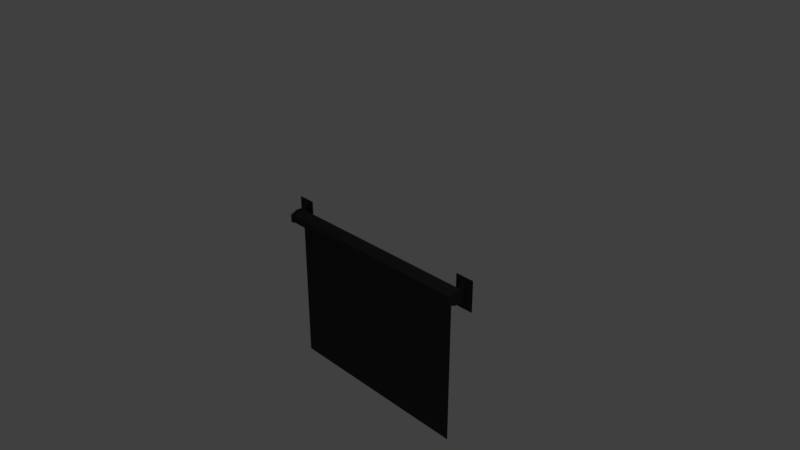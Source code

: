 # Source: projectorscreen.blend  (saved by Blender 2.78.0; exported with 4.5.12 LTS)
import bpy
from mathutils import Matrix  # noqa: F401  (used for matrix-valued properties, if any)

bpy.ops.wm.read_factory_settings(use_empty=True)
scene = bpy.context.scene
scene.name = 'Scene'

# ---- collections
col_collection_1 = bpy.data.collections.new('Collection 1'); scene.collection.children.link(col_collection_1)

# ---- materials (node trees are filled in below, after node groups)
mat_projectorscreenborder = bpy.data.materials.new('projectorscreenborder')
mat_projectorscreenborder.alpha_threshold = 0.0
mat_projectorscreenborder.use_transparent_shadow = False
mat_projectorscreenborder.diffuse_color = (0.03968, 0.03968, 0.03968, 1.0)
mat_projectorscreenborder.roughness = 0.5
mat_projectorscreenborder.specular_intensity = 0.5947
mat_projectorscreenborder.line_color = (0.0, 0.0, 0.0, 1.0)
mat_whitescreen = bpy.data.materials.new('whitescreen')
mat_whitescreen.alpha_threshold = 0.0
mat_whitescreen.use_transparent_shadow = False
mat_whitescreen.roughness = 0.5

# ---- material node trees

# ---- world
world_world = bpy.data.worlds.new('World'); scene.world = world_world
world_world.color = (0.05088, 0.05088, 0.05088)
world_world.use_sun_shadow = False
world_world.sun_shadow_jitter_overblur = 0.0
world_world.cycles.sampling_method = 'MANUAL'

# ---- cameras
cam_camera = bpy.data.cameras.new('Camera')
cam_camera.clip_end = 100.0
cam_camera.lens = 35.0
cam_camera.sensor_width = 32.0
cam_camera.sensor_height = 18.0
cam_camera.ortho_scale = 7.314
cam_camera.dof.focus_distance = 0.0
cam_camera.dof.aperture_fstop = 128.0

# ---- lights
light_lamp = bpy.data.lights.new('Lamp', 'POINT')
light_lamp.transmission_factor = 0.0
light_lamp.cutoff_distance = 30.0
light_lamp.energy = 100.0
light_lamp.shadow_buffer_clip_start = 1.001
light_lamp.shadow_soft_size = 0.1
light_lamp.shadow_maximum_resolution = 0.006
light_lamp.use_absolute_resolution = True

# ---- meshes
me_cube = bpy.data.meshes.new('Cube')
me_cube.from_pydata([(1.001, -1.118, -0.6111), (1.001, 0.0004885, 1.118), (1.001, -1.118, 0.619), (1.001, 1.118, 1.118), (1.001, -0.007733, -1.118), (1.001, 1.118, -1.118), (0.9751, 1.0, -1.0), (0.9751, -0.007036, -1.0), (0.9751, 1.0, 1.0), (0.9751, 0.0003189, 1.0), (0.9751, -1.0, -0.5465), (0.9751, -1.0, 0.5539), (1.0, 1.0, -1.0), (1.0, -0.007036, -1.0), (1.0, 1.0, 1.0), (1.0, -1.0, 0.5539), (1.0, 0.0003189, 1.0), (1.0, -1.0, -0.5465), (0.9751, 1.0, -1.0), (0.9751, -0.007036, -1.0), (0.9751, 1.0, 1.0), (0.9751, 0.0003189, 1.0), (0.9751, -1.0, -0.5465), (0.9751, -1.0, 0.5539), (0.9736, 1.118, -1.118), (0.9736, -0.007733, -1.118), (0.9736, 1.118, 1.118), (0.9736, 0.0004885, 1.118), (0.9736, -1.118, -0.6111), (0.9736, -1.118, 0.619), (0.9751, 1.0, -0.3845), (0.9751, -0.007036, -0.3845), (1.002, 1.484, -1.826), (1.002, 1.484, 1.826), (0.9734, 1.484, -1.826), (0.9734, 1.484, 1.826), (1.002, 1.714, -1.826), (0.9734, 1.714, -1.826), (1.002, 1.714, 1.826), (0.9734, 1.714, 1.826), (1.076, 1.913, -2.467), (0.8988, 1.913, -2.467), (1.076, 1.913, 2.466), (0.8988, 1.913, 2.466), (0.9751, 1.0, -0.3845), (0.9751, -0.007036, -0.3845), (0.9751, 1.0, -0.3845), (0.9751, -0.007036, -0.3845), (0.9751, 0.3286, -0.3845), (0.9751, 0.6643, -0.3845), (0.9751, 0.3286, -0.3845), (0.9751, 0.6643, -0.3845), (0.9751, 0.3286, -0.3845), (0.9751, 0.6643, -0.3845), (0.9318, 0.4851, -0.72), (0.9318, 0.5078, -0.72), (0.9318, 0.4851, -24.6), (0.9318, 0.5078, -24.6), (-1.001, -1.118, -0.6111), (-1.001, 0.0004885, 1.118), (-1.001, -1.118, 0.619), (-1.001, 1.118, 1.118), (0.0, 1.0, -1.0), (0.0, -0.007036, -1.0), (0.0, 1.0, 1.0), (0.0, 0.0003194, 1.0), (-1.001, -0.007733, -1.118), (-1.001, 1.118, -1.118), (0.0, -1.0, 0.5539), (0.0, -1.0, -0.5465), (-0.9751, 1.0, -1.0), (-0.9751, -0.007036, -1.0), (-0.9751, 1.0, 1.0), (-0.9751, 0.0003189, 1.0), (-0.9751, -1.0, -0.5465), (-0.9751, -1.0, 0.5539), (-1.0, 1.0, -1.0), (-1.0, -0.007036, -1.0), (-1.0, 1.0, 1.0), (-1.0, -1.0, 0.5539), (-1.0, 0.0003189, 1.0), (-1.0, -1.0, -0.5465), (-0.9751, 1.0, -1.0), (-0.9751, -0.007036, -1.0), (-0.9751, 1.0, 1.0), (-0.9751, 0.0003189, 1.0), (-0.9751, -1.0, -0.5465), (-0.9751, -1.0, 0.5539), (-0.9736, 1.118, -1.118), (-0.9736, -0.007733, -1.118), (-0.9736, 1.118, 1.118), (-0.9736, 0.0004885, 1.118), (-0.9736, -1.118, -0.6111), (-0.9736, -1.118, 0.619), (-0.9751, 1.0, -0.3845), (0.0, 1.0, -0.3845), (-0.9751, -0.007036, -0.3845), (0.0, -0.007036, -0.3845), (-1.002, 1.484, -1.826), (-1.002, 1.484, 1.826), (-0.9734, 1.484, -1.826), (-0.9734, 1.484, 1.826), (-1.002, 1.714, -1.826), (-0.9734, 1.714, -1.826), (-1.002, 1.714, 1.826), (-0.9734, 1.714, 1.826), (-1.076, 1.913, -2.467), (-0.8988, 1.913, -2.467), (-1.076, 1.913, 2.466), (-0.8988, 1.913, 2.466), (-0.9751, 1.0, -0.3845), (0.0, 1.0, -0.3845), (-0.9751, -0.007036, -0.3845), (0.0, -0.007036, -0.3845), (-0.9751, 1.0, -0.3845), (0.0, 1.0, -0.3845), (-0.9751, -0.007036, -0.3845), (0.0, -0.007036, -0.3845), (0.0, 0.3286, -0.3845), (0.0, 0.6643, -0.3845), (-0.9751, 0.3286, -0.3845), (-0.9751, 0.6643, -0.3845), (0.0, 0.3286, -0.3845), (0.0, 0.6643, -0.3845), (-0.9751, 0.3286, -0.3845), (-0.9751, 0.6643, -0.3845), (0.0, 0.3286, -0.3845), (0.0, 0.6643, -0.3845), (-0.9751, 0.3286, -0.3845), (-0.9751, 0.6643, -0.3845), (0.0, 0.4851, -0.72), (0.0, 0.5078, -0.72), (-0.9318, 0.4851, -0.72), (-0.9318, 0.5078, -0.72), (0.0, 0.4851, -24.6), (0.0, 0.5078, -24.6), (-0.9318, 0.4851, -24.6), (-0.9318, 0.5078, -24.6)], [], [(0, 2, 29, 28), (8, 6, 62, 64), (11, 9, 65, 68), (8, 64, 65, 9), (24, 26, 35, 34), (7, 10, 69, 63), (10, 11, 68, 69), (9, 11, 23, 21), (10, 7, 19, 22), (8, 9, 21, 20), (6, 8, 20, 18), (11, 10, 22, 23), (7, 6, 18, 19), (12, 14, 16, 15, 17, 13), (14, 12, 5, 3), (13, 17, 0, 4), (19, 18, 24, 25), (12, 13, 4, 5), (18, 20, 26, 24), (16, 14, 3, 1), (4, 0, 28, 25), (5, 4, 25, 24), (3, 26, 27, 1), (2, 1, 27, 29), (5, 24, 34, 32), (20, 21, 27, 26), (17, 15, 2, 0), (23, 22, 28, 29), (15, 16, 1, 2), (21, 23, 29, 27), (22, 19, 25, 28), (6, 7, 31, 30), (32, 34, 37, 36), (7, 63, 97, 31), (3, 5, 32, 33), (26, 3, 33, 35), (38, 36, 40, 42), (34, 35, 39, 37), (33, 32, 36, 38), (35, 33, 38, 39), (42, 40, 41, 43), (39, 38, 42, 43), (36, 37, 41, 40), (37, 39, 43, 41), (44, 45, 47, 48, 49, 46), (95, 30, 44, 111), (30, 31, 45, 44), (31, 97, 113, 45), (48, 47, 117, 118), (45, 113, 117, 47), (111, 44, 46, 115), (46, 49, 119, 115), (48, 118, 122, 50), (50, 122, 126, 52), (49, 48, 50, 51), (119, 49, 51, 123), (127, 53, 55, 131), (51, 50, 52, 53), (123, 51, 53, 127), (131, 55, 57, 135), (52, 126, 130, 54), (53, 52, 54, 55), (57, 56, 134, 135), (54, 130, 134, 56), (55, 54, 56, 57), (58, 92, 93, 60), (72, 64, 62, 70), (75, 68, 65, 73), (72, 73, 65, 64), (88, 100, 101, 90), (71, 63, 69, 74), (74, 69, 68, 75), (73, 85, 87, 75), (74, 86, 83, 71), (72, 84, 85, 73), (70, 82, 84, 72), (75, 87, 86, 74), (71, 83, 82, 70), (76, 77, 81, 79, 80, 78), (78, 61, 67, 76), (77, 66, 58, 81), (83, 89, 88, 82), (76, 67, 66, 77), (82, 88, 90, 84), (80, 59, 61, 78), (66, 89, 92, 58), (67, 88, 89, 66), (61, 59, 91, 90), (60, 93, 91, 59), (67, 98, 100, 88), (84, 90, 91, 85), (81, 58, 60, 79), (87, 93, 92, 86), (79, 60, 59, 80), (85, 91, 93, 87), (86, 92, 89, 83), (97, 113, 111, 95), (70, 94, 96, 71), (98, 102, 103, 100), (71, 96, 97, 63), (61, 99, 98, 67), (90, 101, 99, 61), (104, 108, 106, 102), (100, 103, 105, 101), (99, 104, 102, 98), (101, 105, 104, 99), (108, 109, 107, 106), (105, 109, 108, 104), (102, 106, 107, 103), (103, 107, 109, 105), (110, 114, 121, 120, 116, 112), (95, 111, 110, 94), (94, 110, 112, 96), (96, 112, 113, 97), (120, 118, 117, 116), (112, 116, 117, 113), (113, 117, 118, 119, 115, 111), (111, 115, 114, 110), (114, 115, 119, 121), (120, 124, 122, 118), (124, 128, 126, 122), (121, 125, 124, 120), (118, 122, 123, 119), (119, 123, 125, 121), (127, 131, 133, 129), (125, 129, 128, 124), (123, 127, 129, 125), (122, 126, 127, 123), (131, 135, 137, 133), (126, 130, 131, 127), (128, 132, 130, 126), (129, 133, 132, 128), (137, 135, 134, 136), (130, 134, 135, 131), (132, 136, 134, 130), (133, 137, 136, 132)])
me_cube.polygons.foreach_set('material_index', [0, 0, 0, 0, 0, 0, 0, 0, 0, 0, 0, 0, 0, 0, 0, 0, 0, 0, 0, 0, 0, 0, 0, 0, 0, 0, 0, 0, 0, 0, 0, 0, 0, 0, 0, 0, 0, 0, 0, 0, 0, 0, 0, 0, 0, 0, 0, 0, 0, 0, 0, 0, 0, 0, 0, 0, 0, 0, 0, 1, 0, 0, 0, 0, 0, 0, 0, 0, 0, 0, 0, 0, 0, 0, 0, 0, 0, 0, 0, 0, 0, 0, 0, 0, 0, 0, 0, 0, 0, 0, 0, 0, 0, 0, 0, 0, 0, 0, 0, 0, 0, 0, 0, 0, 0, 0, 0, 0, 0, 0, 0, 0, 0, 0, 0, 0, 0, 0, 0, 0, 0, 0, 0, 0, 0, 0, 0, 0, 1, 0, 0, 0, 0, 0, 0, 0])
me_cube.materials.append(mat_projectorscreenborder)
me_cube.materials.append(mat_whitescreen)
me_cube.use_remesh_preserve_volume = False
me_cube.use_remesh_preserve_attributes = False
me_cube.use_mirror_vertex_groups = False
me_cube.update()

# ---- objects
ob_cube = bpy.data.objects.new('Cube', me_cube)
ob_lamp = bpy.data.objects.new('Lamp', light_lamp)
ob_camera = bpy.data.objects.new('Camera', cam_camera)

# ---- transforms, parenting, visibility, modifiers, constraints
ob_cube.location = (0.0, 0.0, 0.0)
ob_cube.scale = (1.524, 0.0889, 0.08895)
ob_cube.lock_rotations_4d = False
ob_cube.empty_display_type = 'ARROWS'
ob_cube.lineart.crease_threshold = 0.0
ob_lamp.location = (4.076, 1.005, 5.904)
ob_lamp.rotation_euler = (0.6503, 0.05522, 1.866)
ob_lamp.lock_rotations_4d = False
ob_lamp.empty_display_type = 'ARROWS'
ob_lamp.color = (0.0, 0.0, 0.0, 0.0)
ob_lamp.hide_viewport = True
ob_lamp.lineart.crease_threshold = 0.0
ob_camera.location = (7.481, -6.508, 5.344)
ob_camera.rotation_euler = (1.109, 0.0, 0.8149)
ob_camera.lock_rotations_4d = False
ob_camera.empty_display_type = 'ARROWS'
ob_camera.color = (0.0, 0.0, 0.0, 0.0)
ob_camera.hide_viewport = True
ob_camera.display_type = 'WIRE'
ob_camera.lineart.crease_threshold = 0.0

# ---- collection membership
col_collection_1.objects.link(ob_cube)
col_collection_1.objects.link(ob_lamp)
col_collection_1.objects.link(ob_camera)

# ---- scene / render settings (as saved in the file)
scene.camera = ob_camera
scene.frame_start = 1; scene.frame_end = 250; scene.frame_set(1)
scene.render.engine = 'BLENDER_EEVEE_NEXT'
scene.render.resolution_percentage = 50
scene.render.dither_intensity = 0.0
scene.cycles.use_denoising = False
scene.cycles.samples = 128
scene.cycles.sampling_pattern = 'TABULATED_SOBOL'
scene.cycles.light_sampling_threshold = 0.0
scene.cycles.use_adaptive_sampling = False
scene.cycles.use_light_tree = False
scene.cycles.blur_glossy = 0.0
scene.cycles.sample_clamp_indirect = 0.0
scene.view_settings.view_transform = 'Standard'
bpy.context.view_layer.update()
